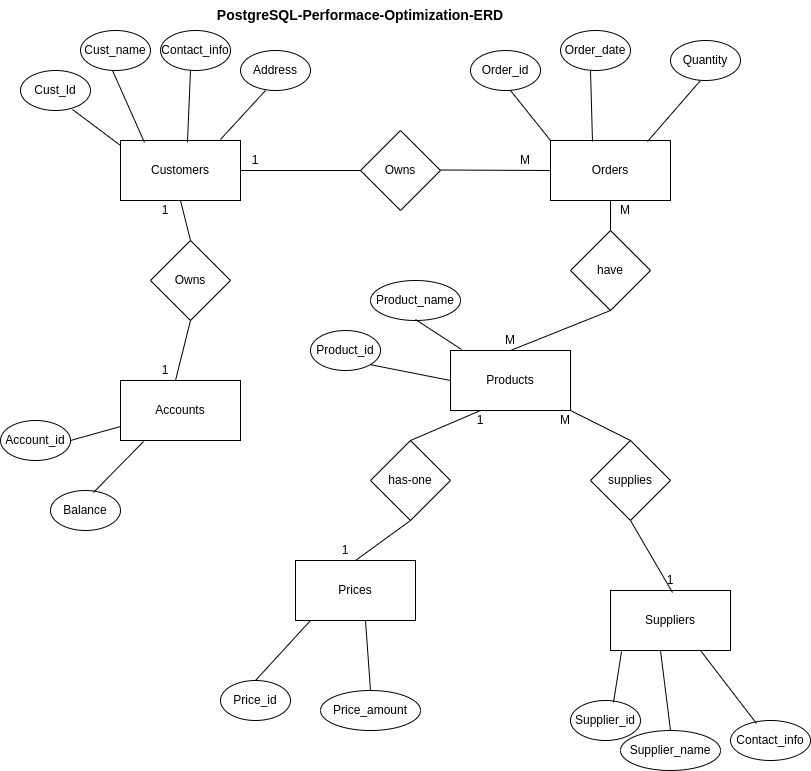

The diagram above was exported from draw.io. Its source (the exported page's mxGraphModel, read from the mxfile embedded in the PNG):
<mxGraphModel dx="1368" dy="1854" grid="1" gridSize="10" guides="1" tooltips="1" connect="1" arrows="1" fold="1" page="1" pageScale="1" pageWidth="850" pageHeight="1100" math="0" shadow="0">
  <root>
    <mxCell id="0" />
    <mxCell id="1" parent="0" />
    <mxCell id="hxVhz4aE1XdEMJ_YI9_S-3" value="Owns" style="rhombus;whiteSpace=wrap;html=1;fillColor=none;" vertex="1" parent="1">
      <mxGeometry x="370" y="110" width="80" height="80" as="geometry" />
    </mxCell>
    <mxCell id="hxVhz4aE1XdEMJ_YI9_S-4" value="1" style="text;html=1;align=center;verticalAlign=middle;whiteSpace=wrap;rounded=0;" vertex="1" parent="1">
      <mxGeometry x="340" y="520" width="30" height="20" as="geometry" />
    </mxCell>
    <mxCell id="hxVhz4aE1XdEMJ_YI9_S-7" value="Owns" style="rhombus;whiteSpace=wrap;html=1;fillColor=none;" vertex="1" parent="1">
      <mxGeometry x="160" y="220" width="80" height="80" as="geometry" />
    </mxCell>
    <mxCell id="hxVhz4aE1XdEMJ_YI9_S-8" value="have" style="rhombus;whiteSpace=wrap;html=1;fillColor=none;" vertex="1" parent="1">
      <mxGeometry x="580" y="210" width="80" height="80" as="geometry" />
    </mxCell>
    <mxCell id="hxVhz4aE1XdEMJ_YI9_S-10" value="has-one" style="rhombus;whiteSpace=wrap;html=1;fillColor=none;" vertex="1" parent="1">
      <mxGeometry x="380" y="420" width="80" height="80" as="geometry" />
    </mxCell>
    <mxCell id="hxVhz4aE1XdEMJ_YI9_S-12" value="supplies" style="rhombus;whiteSpace=wrap;html=1;fillColor=none;" vertex="1" parent="1">
      <mxGeometry x="600" y="420" width="80" height="80" as="geometry" />
    </mxCell>
    <mxCell id="hxVhz4aE1XdEMJ_YI9_S-16" value="" style="endArrow=none;html=1;rounded=0;exitX=1;exitY=0.5;exitDx=0;exitDy=0;" edge="1" parent="1">
      <mxGeometry width="50" height="50" relative="1" as="geometry">
        <mxPoint x="250" y="150" as="sourcePoint" />
        <mxPoint x="370" y="150" as="targetPoint" />
      </mxGeometry>
    </mxCell>
    <mxCell id="hxVhz4aE1XdEMJ_YI9_S-18" value="" style="endArrow=none;html=1;rounded=0;exitX=1;exitY=0.5;exitDx=0;exitDy=0;" edge="1" parent="1">
      <mxGeometry width="50" height="50" relative="1" as="geometry">
        <mxPoint x="450" y="149.5" as="sourcePoint" />
        <mxPoint x="560" y="150" as="targetPoint" />
      </mxGeometry>
    </mxCell>
    <mxCell id="hxVhz4aE1XdEMJ_YI9_S-19" value="" style="endArrow=none;html=1;rounded=0;exitX=0.5;exitY=0;exitDx=0;exitDy=0;entryX=0.5;entryY=1;entryDx=0;entryDy=0;" edge="1" parent="1" source="hxVhz4aE1XdEMJ_YI9_S-7" target="hxVhz4aE1XdEMJ_YI9_S-50">
      <mxGeometry width="50" height="50" relative="1" as="geometry">
        <mxPoint x="210" y="220" as="sourcePoint" />
        <mxPoint x="205" y="180" as="targetPoint" />
      </mxGeometry>
    </mxCell>
    <mxCell id="hxVhz4aE1XdEMJ_YI9_S-20" value="" style="endArrow=none;html=1;rounded=0;exitX=0.5;exitY=1;exitDx=0;exitDy=0;entryX=0.5;entryY=0;entryDx=0;entryDy=0;" edge="1" parent="1" source="hxVhz4aE1XdEMJ_YI9_S-7">
      <mxGeometry width="50" height="50" relative="1" as="geometry">
        <mxPoint x="210" y="299" as="sourcePoint" />
        <mxPoint x="185" y="360" as="targetPoint" />
      </mxGeometry>
    </mxCell>
    <mxCell id="hxVhz4aE1XdEMJ_YI9_S-21" value="" style="endArrow=none;html=1;rounded=0;exitX=0.5;exitY=1;exitDx=0;exitDy=0;entryX=0.5;entryY=0;entryDx=0;entryDy=0;" edge="1" parent="1" source="hxVhz4aE1XdEMJ_YI9_S-51" target="hxVhz4aE1XdEMJ_YI9_S-8">
      <mxGeometry width="50" height="50" relative="1" as="geometry">
        <mxPoint x="605" y="180" as="sourcePoint" />
        <mxPoint x="700" y="180" as="targetPoint" />
      </mxGeometry>
    </mxCell>
    <mxCell id="hxVhz4aE1XdEMJ_YI9_S-22" value="" style="endArrow=none;html=1;rounded=0;exitX=0.5;exitY=0;exitDx=0;exitDy=0;entryX=0.5;entryY=1;entryDx=0;entryDy=0;" edge="1" parent="1" source="hxVhz4aE1XdEMJ_YI9_S-53" target="hxVhz4aE1XdEMJ_YI9_S-8">
      <mxGeometry width="50" height="50" relative="1" as="geometry">
        <mxPoint x="531.01" y="337.98" as="sourcePoint" />
        <mxPoint x="600" y="290" as="targetPoint" />
      </mxGeometry>
    </mxCell>
    <mxCell id="hxVhz4aE1XdEMJ_YI9_S-23" value="" style="endArrow=none;html=1;rounded=0;exitX=1;exitY=1;exitDx=0;exitDy=0;entryX=0.5;entryY=0;entryDx=0;entryDy=0;" edge="1" parent="1" source="hxVhz4aE1XdEMJ_YI9_S-53" target="hxVhz4aE1XdEMJ_YI9_S-12">
      <mxGeometry width="50" height="50" relative="1" as="geometry">
        <mxPoint x="536.8198051533946" y="381.21320343559637" as="sourcePoint" />
        <mxPoint x="730" y="290" as="targetPoint" />
      </mxGeometry>
    </mxCell>
    <mxCell id="hxVhz4aE1XdEMJ_YI9_S-24" value="" style="endArrow=none;html=1;rounded=0;exitX=0.5;exitY=1;exitDx=0;exitDy=0;entryX=0.411;entryY=0.033;entryDx=0;entryDy=0;entryPerimeter=0;" edge="1" parent="1" source="hxVhz4aE1XdEMJ_YI9_S-12">
      <mxGeometry width="50" height="50" relative="1" as="geometry">
        <mxPoint x="660" y="470" as="sourcePoint" />
        <mxPoint x="681.9899999999998" y="571.98" as="targetPoint" />
      </mxGeometry>
    </mxCell>
    <mxCell id="hxVhz4aE1XdEMJ_YI9_S-25" value="" style="endArrow=none;html=1;rounded=0;exitX=0.5;exitY=0;exitDx=0;exitDy=0;" edge="1" parent="1" source="hxVhz4aE1XdEMJ_YI9_S-10">
      <mxGeometry width="50" height="50" relative="1" as="geometry">
        <mxPoint x="370" y="390" as="sourcePoint" />
        <mxPoint x="490" y="390" as="targetPoint" />
      </mxGeometry>
    </mxCell>
    <mxCell id="hxVhz4aE1XdEMJ_YI9_S-26" value="" style="endArrow=none;html=1;rounded=0;exitX=0.5;exitY=0;exitDx=0;exitDy=0;" edge="1" parent="1" source="hxVhz4aE1XdEMJ_YI9_S-54">
      <mxGeometry width="50" height="50" relative="1" as="geometry">
        <mxPoint x="366.96000000000004" y="544.98" as="sourcePoint" />
        <mxPoint x="420" y="500" as="targetPoint" />
      </mxGeometry>
    </mxCell>
    <mxCell id="hxVhz4aE1XdEMJ_YI9_S-50" value="Customers" style="rounded=0;whiteSpace=wrap;html=1;fillColor=none;" vertex="1" parent="1">
      <mxGeometry x="130" y="120" width="120" height="60" as="geometry" />
    </mxCell>
    <mxCell id="hxVhz4aE1XdEMJ_YI9_S-51" value="Orders" style="rounded=0;whiteSpace=wrap;html=1;fillColor=none;" vertex="1" parent="1">
      <mxGeometry x="560" y="120" width="120" height="60" as="geometry" />
    </mxCell>
    <mxCell id="hxVhz4aE1XdEMJ_YI9_S-52" value="Accounts" style="rounded=0;whiteSpace=wrap;html=1;fillColor=none;" vertex="1" parent="1">
      <mxGeometry x="130" y="360" width="120" height="60" as="geometry" />
    </mxCell>
    <mxCell id="hxVhz4aE1XdEMJ_YI9_S-53" value="Products" style="rounded=0;whiteSpace=wrap;html=1;fillColor=none;" vertex="1" parent="1">
      <mxGeometry x="460" y="330" width="120" height="60" as="geometry" />
    </mxCell>
    <mxCell id="hxVhz4aE1XdEMJ_YI9_S-54" value="Prices" style="rounded=0;whiteSpace=wrap;html=1;fillColor=none;" vertex="1" parent="1">
      <mxGeometry x="305" y="540" width="120" height="60" as="geometry" />
    </mxCell>
    <mxCell id="hxVhz4aE1XdEMJ_YI9_S-55" value="Suppliers" style="rounded=0;whiteSpace=wrap;html=1;fillColor=none;" vertex="1" parent="1">
      <mxGeometry x="620" y="570" width="120" height="60" as="geometry" />
    </mxCell>
    <mxCell id="hxVhz4aE1XdEMJ_YI9_S-56" value="Cust_Id" style="ellipse;whiteSpace=wrap;html=1;fillColor=none;" vertex="1" parent="1">
      <mxGeometry x="30" y="50" width="70" height="40" as="geometry" />
    </mxCell>
    <mxCell id="hxVhz4aE1XdEMJ_YI9_S-57" value="Cust_name" style="ellipse;whiteSpace=wrap;html=1;fillColor=none;" vertex="1" parent="1">
      <mxGeometry x="90" y="10" width="70" height="40" as="geometry" />
    </mxCell>
    <mxCell id="hxVhz4aE1XdEMJ_YI9_S-58" value="Contact_info" style="ellipse;whiteSpace=wrap;html=1;fillColor=none;" vertex="1" parent="1">
      <mxGeometry x="170" y="10" width="70" height="40" as="geometry" />
    </mxCell>
    <mxCell id="hxVhz4aE1XdEMJ_YI9_S-59" value="Address" style="ellipse;whiteSpace=wrap;html=1;fillColor=none;" vertex="1" parent="1">
      <mxGeometry x="250" y="30" width="70" height="40" as="geometry" />
    </mxCell>
    <mxCell id="hxVhz4aE1XdEMJ_YI9_S-60" value="Order_id" style="ellipse;whiteSpace=wrap;html=1;fillColor=none;" vertex="1" parent="1">
      <mxGeometry x="480" y="30" width="70" height="40" as="geometry" />
    </mxCell>
    <mxCell id="hxVhz4aE1XdEMJ_YI9_S-61" value="Order_date" style="ellipse;whiteSpace=wrap;html=1;fillColor=none;" vertex="1" parent="1">
      <mxGeometry x="570" y="10" width="70" height="40" as="geometry" />
    </mxCell>
    <mxCell id="hxVhz4aE1XdEMJ_YI9_S-62" value="Quantity" style="ellipse;whiteSpace=wrap;html=1;fillColor=none;" vertex="1" parent="1">
      <mxGeometry x="680" y="20" width="70" height="40" as="geometry" />
    </mxCell>
    <mxCell id="hxVhz4aE1XdEMJ_YI9_S-63" value="Supplier_id" style="ellipse;whiteSpace=wrap;html=1;fillColor=none;" vertex="1" parent="1">
      <mxGeometry x="580" y="680" width="70" height="40" as="geometry" />
    </mxCell>
    <mxCell id="hxVhz4aE1XdEMJ_YI9_S-64" value="Supplier_name" style="ellipse;whiteSpace=wrap;html=1;fillColor=none;" vertex="1" parent="1">
      <mxGeometry x="630" y="710" width="100" height="40" as="geometry" />
    </mxCell>
    <mxCell id="hxVhz4aE1XdEMJ_YI9_S-65" value="&lt;span style=&quot;font-weight: normal;&quot;&gt;Contact_info&lt;/span&gt;" style="ellipse;whiteSpace=wrap;html=1;fillColor=none;fontStyle=1" vertex="1" parent="1">
      <mxGeometry x="740" y="700" width="80" height="40" as="geometry" />
    </mxCell>
    <mxCell id="hxVhz4aE1XdEMJ_YI9_S-66" value="Account_id" style="ellipse;whiteSpace=wrap;html=1;fillColor=none;" vertex="1" parent="1">
      <mxGeometry x="10" y="400" width="70" height="40" as="geometry" />
    </mxCell>
    <mxCell id="hxVhz4aE1XdEMJ_YI9_S-67" value="Balance" style="ellipse;whiteSpace=wrap;html=1;fillColor=none;" vertex="1" parent="1">
      <mxGeometry x="60" y="470" width="70" height="40" as="geometry" />
    </mxCell>
    <mxCell id="hxVhz4aE1XdEMJ_YI9_S-68" value="Product_id" style="ellipse;whiteSpace=wrap;html=1;fillColor=none;" vertex="1" parent="1">
      <mxGeometry x="320" y="310" width="70" height="40" as="geometry" />
    </mxCell>
    <mxCell id="hxVhz4aE1XdEMJ_YI9_S-69" value="Product_name" style="ellipse;whiteSpace=wrap;html=1;fillColor=none;" vertex="1" parent="1">
      <mxGeometry x="380" y="260" width="90" height="40" as="geometry" />
    </mxCell>
    <mxCell id="hxVhz4aE1XdEMJ_YI9_S-71" value="Price_id" style="ellipse;whiteSpace=wrap;html=1;fillColor=none;" vertex="1" parent="1">
      <mxGeometry x="230" y="660" width="70" height="40" as="geometry" />
    </mxCell>
    <mxCell id="hxVhz4aE1XdEMJ_YI9_S-72" value="Price_amount" style="ellipse;whiteSpace=wrap;html=1;fillColor=none;" vertex="1" parent="1">
      <mxGeometry x="330" y="670" width="100" height="40" as="geometry" />
    </mxCell>
    <mxCell id="hxVhz4aE1XdEMJ_YI9_S-73" value="" style="endArrow=none;html=1;rounded=0;exitX=0.743;exitY=0.975;exitDx=0;exitDy=0;exitPerimeter=0;" edge="1" parent="1" source="hxVhz4aE1XdEMJ_YI9_S-56">
      <mxGeometry width="50" height="50" relative="1" as="geometry">
        <mxPoint x="70" y="80" as="sourcePoint" />
        <mxPoint x="130" y="125" as="targetPoint" />
      </mxGeometry>
    </mxCell>
    <mxCell id="hxVhz4aE1XdEMJ_YI9_S-74" value="" style="endArrow=none;html=1;rounded=0;exitX=0;exitY=0;exitDx=0;exitDy=0;" edge="1" parent="1" source="hxVhz4aE1XdEMJ_YI9_S-51">
      <mxGeometry width="50" height="50" relative="1" as="geometry">
        <mxPoint x="470" y="120" as="sourcePoint" />
        <mxPoint x="520" y="70" as="targetPoint" />
      </mxGeometry>
    </mxCell>
    <mxCell id="hxVhz4aE1XdEMJ_YI9_S-75" value="" style="endArrow=none;html=1;rounded=0;exitX=0.743;exitY=0.975;exitDx=0;exitDy=0;exitPerimeter=0;entryX=0.2;entryY=0.033;entryDx=0;entryDy=0;entryPerimeter=0;" edge="1" parent="1" target="hxVhz4aE1XdEMJ_YI9_S-50">
      <mxGeometry width="50" height="50" relative="1" as="geometry">
        <mxPoint x="122" y="50" as="sourcePoint" />
        <mxPoint x="170" y="86" as="targetPoint" />
      </mxGeometry>
    </mxCell>
    <mxCell id="hxVhz4aE1XdEMJ_YI9_S-76" value="" style="endArrow=none;html=1;rounded=0;exitX=0.743;exitY=0.975;exitDx=0;exitDy=0;exitPerimeter=0;entryX=0.558;entryY=0.033;entryDx=0;entryDy=0;entryPerimeter=0;" edge="1" parent="1" target="hxVhz4aE1XdEMJ_YI9_S-50">
      <mxGeometry width="50" height="50" relative="1" as="geometry">
        <mxPoint x="200" y="50" as="sourcePoint" />
        <mxPoint x="232" y="122" as="targetPoint" />
      </mxGeometry>
    </mxCell>
    <mxCell id="hxVhz4aE1XdEMJ_YI9_S-77" value="" style="endArrow=none;html=1;rounded=0;exitX=0.357;exitY=1;exitDx=0;exitDy=0;exitPerimeter=0;entryX=0.833;entryY=-0.017;entryDx=0;entryDy=0;entryPerimeter=0;" edge="1" parent="1" source="hxVhz4aE1XdEMJ_YI9_S-59" target="hxVhz4aE1XdEMJ_YI9_S-50">
      <mxGeometry width="50" height="50" relative="1" as="geometry">
        <mxPoint x="283" y="60" as="sourcePoint" />
        <mxPoint x="280" y="132" as="targetPoint" />
      </mxGeometry>
    </mxCell>
    <mxCell id="hxVhz4aE1XdEMJ_YI9_S-78" value="" style="endArrow=none;html=1;rounded=0;exitX=0.35;exitY=0.017;exitDx=0;exitDy=0;exitPerimeter=0;" edge="1" parent="1" source="hxVhz4aE1XdEMJ_YI9_S-51">
      <mxGeometry width="50" height="50" relative="1" as="geometry">
        <mxPoint x="640" y="100" as="sourcePoint" />
        <mxPoint x="600" y="50" as="targetPoint" />
      </mxGeometry>
    </mxCell>
    <mxCell id="hxVhz4aE1XdEMJ_YI9_S-79" value="" style="endArrow=none;html=1;rounded=0;exitX=0.808;exitY=0.017;exitDx=0;exitDy=0;exitPerimeter=0;" edge="1" parent="1" source="hxVhz4aE1XdEMJ_YI9_S-51">
      <mxGeometry width="50" height="50" relative="1" as="geometry">
        <mxPoint x="712" y="131" as="sourcePoint" />
        <mxPoint x="710" y="60" as="targetPoint" />
      </mxGeometry>
    </mxCell>
    <mxCell id="hxVhz4aE1XdEMJ_YI9_S-80" value="" style="endArrow=none;html=1;rounded=0;exitX=0.092;exitY=-0.017;exitDx=0;exitDy=0;exitPerimeter=0;" edge="1" parent="1" source="hxVhz4aE1XdEMJ_YI9_S-53">
      <mxGeometry width="50" height="50" relative="1" as="geometry">
        <mxPoint x="372" y="360" as="sourcePoint" />
        <mxPoint x="425" y="299" as="targetPoint" />
      </mxGeometry>
    </mxCell>
    <mxCell id="hxVhz4aE1XdEMJ_YI9_S-81" value="" style="endArrow=none;html=1;rounded=0;exitX=0.092;exitY=-0.017;exitDx=0;exitDy=0;exitPerimeter=0;entryX=1;entryY=1;entryDx=0;entryDy=0;" edge="1" parent="1" target="hxVhz4aE1XdEMJ_YI9_S-68">
      <mxGeometry width="50" height="50" relative="1" as="geometry">
        <mxPoint x="460" y="360" as="sourcePoint" />
        <mxPoint x="414" y="330" as="targetPoint" />
      </mxGeometry>
    </mxCell>
    <mxCell id="hxVhz4aE1XdEMJ_YI9_S-82" value="" style="endArrow=none;html=1;rounded=0;exitX=0.092;exitY=-0.017;exitDx=0;exitDy=0;exitPerimeter=0;entryX=1;entryY=0.5;entryDx=0;entryDy=0;" edge="1" parent="1" target="hxVhz4aE1XdEMJ_YI9_S-66">
      <mxGeometry width="50" height="50" relative="1" as="geometry">
        <mxPoint x="130" y="406" as="sourcePoint" />
        <mxPoint x="50" y="390" as="targetPoint" />
      </mxGeometry>
    </mxCell>
    <mxCell id="hxVhz4aE1XdEMJ_YI9_S-83" value="" style="endArrow=none;html=1;rounded=0;exitX=0.192;exitY=1.017;exitDx=0;exitDy=0;exitPerimeter=0;entryX=0.614;entryY=0.05;entryDx=0;entryDy=0;entryPerimeter=0;" edge="1" parent="1" source="hxVhz4aE1XdEMJ_YI9_S-52" target="hxVhz4aE1XdEMJ_YI9_S-67">
      <mxGeometry width="50" height="50" relative="1" as="geometry">
        <mxPoint x="140" y="416" as="sourcePoint" />
        <mxPoint x="90" y="430" as="targetPoint" />
      </mxGeometry>
    </mxCell>
    <mxCell id="hxVhz4aE1XdEMJ_YI9_S-84" value="" style="endArrow=none;html=1;rounded=0;exitX=0.192;exitY=1.017;exitDx=0;exitDy=0;exitPerimeter=0;entryX=0.5;entryY=0;entryDx=0;entryDy=0;" edge="1" parent="1" target="hxVhz4aE1XdEMJ_YI9_S-71">
      <mxGeometry width="50" height="50" relative="1" as="geometry">
        <mxPoint x="320" y="600" as="sourcePoint" />
        <mxPoint x="270" y="651" as="targetPoint" />
      </mxGeometry>
    </mxCell>
    <mxCell id="hxVhz4aE1XdEMJ_YI9_S-85" value="" style="endArrow=none;html=1;rounded=0;exitX=0.192;exitY=1.017;exitDx=0;exitDy=0;exitPerimeter=0;entryX=0.5;entryY=0;entryDx=0;entryDy=0;" edge="1" parent="1" target="hxVhz4aE1XdEMJ_YI9_S-72">
      <mxGeometry width="50" height="50" relative="1" as="geometry">
        <mxPoint x="375" y="600" as="sourcePoint" />
        <mxPoint x="320" y="660" as="targetPoint" />
      </mxGeometry>
    </mxCell>
    <mxCell id="hxVhz4aE1XdEMJ_YI9_S-86" value="" style="endArrow=none;html=1;rounded=0;exitX=0.092;exitY=1.017;exitDx=0;exitDy=0;exitPerimeter=0;entryX=0.614;entryY=0.05;entryDx=0;entryDy=0;entryPerimeter=0;" edge="1" parent="1" source="hxVhz4aE1XdEMJ_YI9_S-55" target="hxVhz4aE1XdEMJ_YI9_S-63">
      <mxGeometry width="50" height="50" relative="1" as="geometry">
        <mxPoint x="630" y="620" as="sourcePoint" />
        <mxPoint x="635" y="690" as="targetPoint" />
      </mxGeometry>
    </mxCell>
    <mxCell id="hxVhz4aE1XdEMJ_YI9_S-87" value="" style="endArrow=none;html=1;rounded=0;exitX=0.192;exitY=1.017;exitDx=0;exitDy=0;exitPerimeter=0;" edge="1" parent="1">
      <mxGeometry width="50" height="50" relative="1" as="geometry">
        <mxPoint x="670" y="630" as="sourcePoint" />
        <mxPoint x="680" y="710" as="targetPoint" />
      </mxGeometry>
    </mxCell>
    <mxCell id="hxVhz4aE1XdEMJ_YI9_S-88" value="" style="endArrow=none;html=1;rounded=0;exitX=0.192;exitY=1.017;exitDx=0;exitDy=0;exitPerimeter=0;entryX=0.325;entryY=0.075;entryDx=0;entryDy=0;entryPerimeter=0;" edge="1" parent="1" target="hxVhz4aE1XdEMJ_YI9_S-65">
      <mxGeometry width="50" height="50" relative="1" as="geometry">
        <mxPoint x="710" y="630" as="sourcePoint" />
        <mxPoint x="720" y="730" as="targetPoint" />
      </mxGeometry>
    </mxCell>
    <mxCell id="hxVhz4aE1XdEMJ_YI9_S-89" value="M" style="text;html=1;align=center;verticalAlign=middle;whiteSpace=wrap;rounded=0;" vertex="1" parent="1">
      <mxGeometry x="520" y="130" width="30" height="20" as="geometry" />
    </mxCell>
    <mxCell id="hxVhz4aE1XdEMJ_YI9_S-90" value="1" style="text;html=1;align=center;verticalAlign=middle;whiteSpace=wrap;rounded=0;" vertex="1" parent="1">
      <mxGeometry x="250" y="130" width="30" height="20" as="geometry" />
    </mxCell>
    <mxCell id="hxVhz4aE1XdEMJ_YI9_S-91" value="M" style="text;html=1;align=center;verticalAlign=middle;whiteSpace=wrap;rounded=0;" vertex="1" parent="1">
      <mxGeometry x="620" y="180" width="30" height="20" as="geometry" />
    </mxCell>
    <mxCell id="hxVhz4aE1XdEMJ_YI9_S-92" value="M" style="text;html=1;align=center;verticalAlign=middle;whiteSpace=wrap;rounded=0;" vertex="1" parent="1">
      <mxGeometry x="505" y="310" width="30" height="20" as="geometry" />
    </mxCell>
    <mxCell id="hxVhz4aE1XdEMJ_YI9_S-93" value="M" style="text;html=1;align=center;verticalAlign=middle;whiteSpace=wrap;rounded=0;" vertex="1" parent="1">
      <mxGeometry x="560" y="390" width="30" height="20" as="geometry" />
    </mxCell>
    <mxCell id="hxVhz4aE1XdEMJ_YI9_S-94" value="1" style="text;html=1;align=center;verticalAlign=middle;whiteSpace=wrap;rounded=0;" vertex="1" parent="1">
      <mxGeometry x="665" y="550" width="30" height="20" as="geometry" />
    </mxCell>
    <mxCell id="hxVhz4aE1XdEMJ_YI9_S-95" value="1" style="text;html=1;align=center;verticalAlign=middle;whiteSpace=wrap;rounded=0;" vertex="1" parent="1">
      <mxGeometry x="160" y="180" width="30" height="20" as="geometry" />
    </mxCell>
    <mxCell id="hxVhz4aE1XdEMJ_YI9_S-96" value="1" style="text;html=1;align=center;verticalAlign=middle;whiteSpace=wrap;rounded=0;" vertex="1" parent="1">
      <mxGeometry x="160" y="340" width="30" height="20" as="geometry" />
    </mxCell>
    <mxCell id="hxVhz4aE1XdEMJ_YI9_S-97" value="1" style="text;html=1;align=center;verticalAlign=middle;whiteSpace=wrap;rounded=0;" vertex="1" parent="1">
      <mxGeometry x="475" y="390" width="30" height="20" as="geometry" />
    </mxCell>
    <mxCell id="hxVhz4aE1XdEMJ_YI9_S-98" value="&lt;b&gt;&lt;font style=&quot;font-size: 14px;&quot;&gt;PostgreSQL-Performace-Optimization-ERD&lt;/font&gt;&lt;/b&gt;" style="text;html=1;align=center;verticalAlign=middle;whiteSpace=wrap;rounded=0;" vertex="1" parent="1">
      <mxGeometry x="205" y="-20" width="330" height="30" as="geometry" />
    </mxCell>
  </root>
</mxGraphModel>